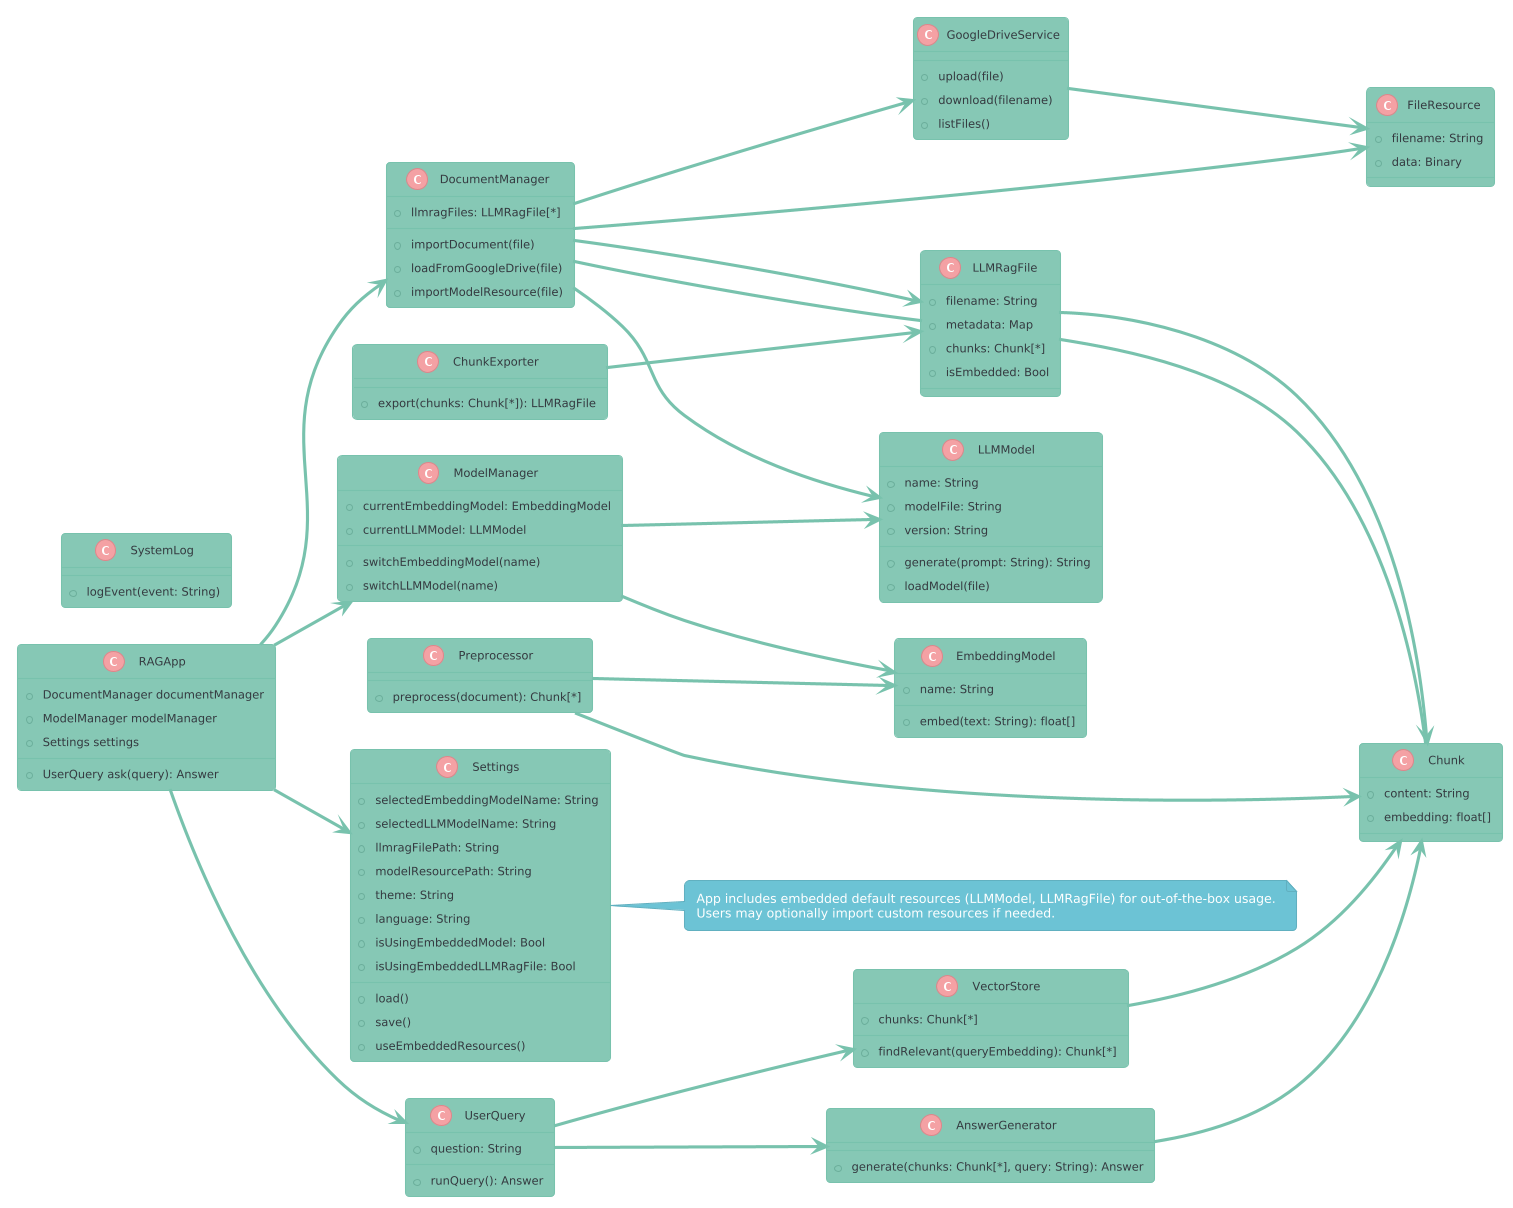

The diagram above was rendered by PlantUML. Its source (embedded in the PNG):
@startuml
!theme minty
left to right direction

'=== iOS App Layer ===
class RAGApp {
    +DocumentManager documentManager
    +ModelManager modelManager
    +Settings settings
    +UserQuery ask(query): Answer
}

class DocumentManager {
    +importDocument(file)
    +loadFromGoogleDrive(file)
    +importModelResource(file)
    +llmragFiles: LLMRagFile[*]
}

class LLMRagFile {
    +filename: String
    +metadata: Map
    +chunks: Chunk[*]
    +isEmbedded: Bool
}

class Chunk {
    +content: String
    +embedding: float[]
}

class VectorStore {
    +chunks: Chunk[*]
    +findRelevant(queryEmbedding): Chunk[*]
}

class UserQuery {
    +question: String
    +runQuery(): Answer
}

class AnswerGenerator {
    +generate(chunks: Chunk[*], query: String): Answer
}

class ModelManager {
    +currentEmbeddingModel: EmbeddingModel
    +currentLLMModel: LLMModel
    +switchEmbeddingModel(name)
    +switchLLMModel(name)
}

'=== Settings manages only the essential configuration for the app. ===
class Settings {
    +selectedEmbeddingModelName: String
    +selectedLLMModelName: String
    +llmragFilePath: String
    +modelResourcePath: String
    +theme: String
    +language: String
    +load()
    +save()
    +isUsingEmbeddedModel: Bool
    +isUsingEmbeddedLLMRagFile: Bool
    +useEmbeddedResources()
}
note right of Settings
App includes embedded default resources (LLMModel, LLMRagFile) for out-of-the-box usage.
Users may optionally import custom resources if needed.
end note

'=== Model Pipeline Layer ===
class Preprocessor {
    +preprocess(document): Chunk[*]
}

class EmbeddingModel {
    +name: String
    +embed(text: String): float[]
}

class LLMModel {
    +name: String
    +modelFile: String
    +version: String
    +generate(prompt: String): String
    +loadModel(file)
}

class ChunkExporter {
    +export(chunks: Chunk[*]): LLMRagFile
}

'=== Storage / External Services ===
class GoogleDriveService {
    +upload(file)
    +download(filename)
    +listFiles()
}

class FileResource {
    +filename: String
    +data: Binary
}

'=== Admin ===
class SystemLog {
    +logEvent(event: String)
}

'=== Relations with multiplicity ===
DocumentManager "1" -- "0..*" LLMRagFile
LLMRagFile "1" -- "0..*" Chunk

'=== Relations ===
RAGApp --> DocumentManager
RAGApp --> ModelManager
RAGApp --> Settings
RAGApp --> UserQuery
DocumentManager --> LLMRagFile
LLMRagFile --> Chunk
DocumentManager --> GoogleDriveService
'Import/download only; export/upload not included unless extended later
DocumentManager --> FileResource
DocumentManager --> LLMModel
UserQuery --> VectorStore
VectorStore --> Chunk
UserQuery --> AnswerGenerator
AnswerGenerator --> Chunk
ModelManager --> EmbeddingModel
ModelManager --> LLMModel
Preprocessor --> EmbeddingModel
Preprocessor --> Chunk
ChunkExporter --> LLMRagFile
GoogleDriveService --> FileResource
@enduml